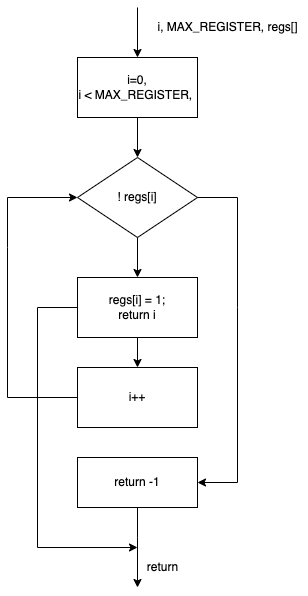

The diagram above was exported from draw.io. Its source (the exported page's mxGraphModel, read from the mxfile embedded in the PNG):
<mxGraphModel dx="420" dy="579" grid="1" gridSize="10" guides="1" tooltips="1" connect="1" arrows="1" fold="1" page="1" pageScale="1" pageWidth="827" pageHeight="1169" math="0" shadow="0">
  <root>
    <mxCell id="0" />
    <mxCell id="1" parent="0" />
    <mxCell id="CbbG0rJNAcc4EFlcJ40k-1" value="i=0, &lt;br&gt;i &amp;lt;&amp;nbsp;MAX_REGISTER,&amp;nbsp;&lt;br&gt;" style="rounded=0;whiteSpace=wrap;html=1;" parent="1" vertex="1">
      <mxGeometry x="120" y="90" width="120" height="60" as="geometry" />
    </mxCell>
    <mxCell id="CbbG0rJNAcc4EFlcJ40k-2" value="" style="endArrow=classic;html=1;rounded=0;entryX=0.5;entryY=0;entryDx=0;entryDy=0;" parent="1" target="CbbG0rJNAcc4EFlcJ40k-1" edge="1">
      <mxGeometry width="50" height="50" relative="1" as="geometry">
        <mxPoint x="180" y="40" as="sourcePoint" />
        <mxPoint x="200" y="280" as="targetPoint" />
      </mxGeometry>
    </mxCell>
    <mxCell id="CbbG0rJNAcc4EFlcJ40k-3" value="! regs[i]" style="rhombus;whiteSpace=wrap;html=1;" parent="1" vertex="1">
      <mxGeometry x="120" y="190" width="120" height="80" as="geometry" />
    </mxCell>
    <mxCell id="CbbG0rJNAcc4EFlcJ40k-4" value="regs[i] = 1;&lt;br&gt;return i" style="rounded=0;whiteSpace=wrap;html=1;" parent="1" vertex="1">
      <mxGeometry x="120" y="310" width="120" height="60" as="geometry" />
    </mxCell>
    <mxCell id="CbbG0rJNAcc4EFlcJ40k-5" value="return -1" style="rounded=0;whiteSpace=wrap;html=1;" parent="1" vertex="1">
      <mxGeometry x="120" y="490" width="120" height="50" as="geometry" />
    </mxCell>
    <mxCell id="CbbG0rJNAcc4EFlcJ40k-6" value="" style="endArrow=classic;html=1;rounded=0;entryX=0.5;entryY=0;entryDx=0;entryDy=0;exitX=0.5;exitY=1;exitDx=0;exitDy=0;" parent="1" source="CbbG0rJNAcc4EFlcJ40k-1" target="CbbG0rJNAcc4EFlcJ40k-3" edge="1">
      <mxGeometry width="50" height="50" relative="1" as="geometry">
        <mxPoint x="150" y="330" as="sourcePoint" />
        <mxPoint x="200" y="280" as="targetPoint" />
      </mxGeometry>
    </mxCell>
    <mxCell id="CbbG0rJNAcc4EFlcJ40k-7" value="" style="endArrow=classic;html=1;rounded=0;exitX=0.5;exitY=1;exitDx=0;exitDy=0;" parent="1" source="CbbG0rJNAcc4EFlcJ40k-3" target="CbbG0rJNAcc4EFlcJ40k-4" edge="1">
      <mxGeometry width="50" height="50" relative="1" as="geometry">
        <mxPoint x="150" y="330" as="sourcePoint" />
        <mxPoint x="180" y="300" as="targetPoint" />
      </mxGeometry>
    </mxCell>
    <mxCell id="CbbG0rJNAcc4EFlcJ40k-8" value="" style="endArrow=classic;html=1;rounded=0;exitX=0.5;exitY=1;exitDx=0;exitDy=0;" parent="1" source="CbbG0rJNAcc4EFlcJ40k-5" edge="1">
      <mxGeometry width="50" height="50" relative="1" as="geometry">
        <mxPoint x="150" y="330" as="sourcePoint" />
        <mxPoint x="180" y="620" as="targetPoint" />
        <Array as="points">
          <mxPoint x="180" y="570" />
        </Array>
      </mxGeometry>
    </mxCell>
    <mxCell id="CbbG0rJNAcc4EFlcJ40k-9" value="" style="endArrow=classic;html=1;rounded=0;exitX=0;exitY=0.5;exitDx=0;exitDy=0;entryX=0;entryY=0.5;entryDx=0;entryDy=0;" parent="1" source="CbbG0rJNAcc4EFlcJ40k-13" target="CbbG0rJNAcc4EFlcJ40k-3" edge="1">
      <mxGeometry width="50" height="50" relative="1" as="geometry">
        <mxPoint x="150" y="330" as="sourcePoint" />
        <mxPoint x="200" y="280" as="targetPoint" />
        <Array as="points">
          <mxPoint x="50" y="430" />
          <mxPoint x="50" y="280" />
          <mxPoint x="50" y="230" />
        </Array>
      </mxGeometry>
    </mxCell>
    <mxCell id="CbbG0rJNAcc4EFlcJ40k-10" value="" style="endArrow=classic;html=1;rounded=0;exitX=1;exitY=0.5;exitDx=0;exitDy=0;entryX=1;entryY=0.5;entryDx=0;entryDy=0;" parent="1" source="CbbG0rJNAcc4EFlcJ40k-3" target="CbbG0rJNAcc4EFlcJ40k-5" edge="1">
      <mxGeometry width="50" height="50" relative="1" as="geometry">
        <mxPoint x="150" y="330" as="sourcePoint" />
        <mxPoint x="200" y="280" as="targetPoint" />
        <Array as="points">
          <mxPoint x="280" y="230" />
          <mxPoint x="280" y="340" />
          <mxPoint x="280" y="515" />
        </Array>
      </mxGeometry>
    </mxCell>
    <mxCell id="CbbG0rJNAcc4EFlcJ40k-11" value="i, MAX_REGISTER, regs[]" style="text;html=1;align=center;verticalAlign=middle;resizable=0;points=[];autosize=1;strokeColor=none;fillColor=none;" parent="1" vertex="1">
      <mxGeometry x="190" y="45" width="160" height="30" as="geometry" />
    </mxCell>
    <mxCell id="CbbG0rJNAcc4EFlcJ40k-12" value="return" style="text;html=1;align=center;verticalAlign=middle;resizable=0;points=[];autosize=1;strokeColor=none;fillColor=none;" parent="1" vertex="1">
      <mxGeometry x="180" y="585" width="50" height="30" as="geometry" />
    </mxCell>
    <mxCell id="CbbG0rJNAcc4EFlcJ40k-13" value="i++" style="rounded=0;whiteSpace=wrap;html=1;" parent="1" vertex="1">
      <mxGeometry x="120" y="400" width="120" height="60" as="geometry" />
    </mxCell>
    <mxCell id="CbbG0rJNAcc4EFlcJ40k-14" value="" style="endArrow=classic;html=1;rounded=0;exitX=0.5;exitY=1;exitDx=0;exitDy=0;entryX=0.5;entryY=0;entryDx=0;entryDy=0;" parent="1" source="CbbG0rJNAcc4EFlcJ40k-4" target="CbbG0rJNAcc4EFlcJ40k-13" edge="1">
      <mxGeometry width="50" height="50" relative="1" as="geometry">
        <mxPoint x="150" y="360" as="sourcePoint" />
        <mxPoint x="200" y="310" as="targetPoint" />
      </mxGeometry>
    </mxCell>
    <mxCell id="CbbG0rJNAcc4EFlcJ40k-15" value="" style="endArrow=classic;html=1;rounded=0;exitX=0;exitY=0.5;exitDx=0;exitDy=0;" parent="1" source="CbbG0rJNAcc4EFlcJ40k-4" edge="1">
      <mxGeometry width="50" height="50" relative="1" as="geometry">
        <mxPoint x="150" y="360" as="sourcePoint" />
        <mxPoint x="180" y="580" as="targetPoint" />
        <Array as="points">
          <mxPoint x="80" y="340" />
          <mxPoint x="80" y="580" />
        </Array>
      </mxGeometry>
    </mxCell>
  </root>
</mxGraphModel>